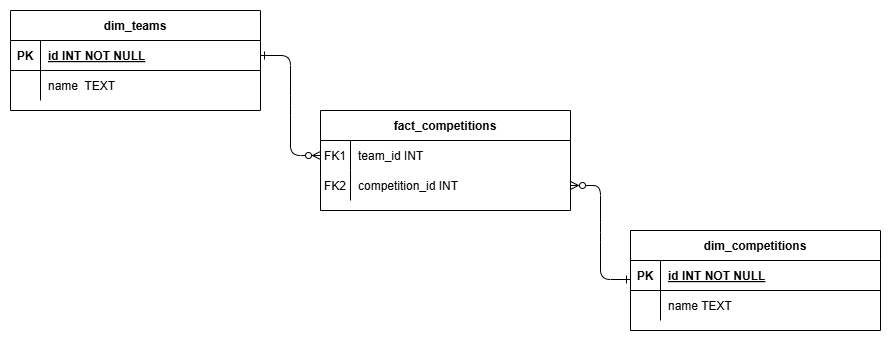

The diagram above was exported from draw.io. Its source (the exported page's mxGraphModel, read from the mxfile embedded in the PNG):
<mxGraphModel dx="1434" dy="786" grid="1" gridSize="10" guides="1" tooltips="1" connect="1" arrows="1" fold="1" page="1" pageScale="1" pageWidth="1169" pageHeight="827" math="0" shadow="0" extFonts="Permanent Marker^https://fonts.googleapis.com/css?family=Permanent+Marker">
  <root>
    <mxCell id="0" />
    <mxCell id="1" parent="0" />
    <mxCell id="2" value="" style="edgeStyle=entityRelationEdgeStyle;endArrow=ERzeroToMany;startArrow=ERone;endFill=1;startFill=0;" edge="1" source="19" target="5" parent="1">
      <mxGeometry width="100" height="100" relative="1" as="geometry">
        <mxPoint x="340" y="720" as="sourcePoint" />
        <mxPoint x="440" y="620" as="targetPoint" />
      </mxGeometry>
    </mxCell>
    <mxCell id="3" value="" style="edgeStyle=entityRelationEdgeStyle;endArrow=ERone;startArrow=ERzeroToMany;endFill=0;startFill=0;" edge="1" source="8" parent="1">
      <mxGeometry width="100" height="100" relative="1" as="geometry">
        <mxPoint x="640" y="414" as="sourcePoint" />
        <mxPoint x="700" y="529" as="targetPoint" />
        <Array as="points">
          <mxPoint x="640" y="440" />
          <mxPoint x="690" y="524" />
        </Array>
      </mxGeometry>
    </mxCell>
    <mxCell id="4" value="fact_competitions" style="shape=table;startSize=30;container=1;collapsible=1;childLayout=tableLayout;fixedRows=1;rowLines=0;fontStyle=1;align=center;resizeLast=1;" vertex="1" parent="1">
      <mxGeometry x="390" y="360" width="250" height="100" as="geometry" />
    </mxCell>
    <mxCell id="5" value="" style="shape=partialRectangle;collapsible=0;dropTarget=0;pointerEvents=0;fillColor=none;points=[[0,0.5],[1,0.5]];portConstraint=eastwest;top=0;left=0;right=0;bottom=0;" vertex="1" parent="4">
      <mxGeometry y="30" width="250" height="30" as="geometry" />
    </mxCell>
    <mxCell id="6" value="FK1" style="shape=partialRectangle;overflow=hidden;connectable=0;fillColor=none;top=0;left=0;bottom=0;right=0;" vertex="1" parent="5">
      <mxGeometry width="30" height="30" as="geometry">
        <mxRectangle width="30" height="30" as="alternateBounds" />
      </mxGeometry>
    </mxCell>
    <mxCell id="7" value="team_id INT" style="shape=partialRectangle;overflow=hidden;connectable=0;fillColor=none;top=0;left=0;bottom=0;right=0;align=left;spacingLeft=6;" vertex="1" parent="5">
      <mxGeometry x="30" width="220" height="30" as="geometry">
        <mxRectangle width="220" height="30" as="alternateBounds" />
      </mxGeometry>
    </mxCell>
    <mxCell id="8" value="" style="shape=partialRectangle;collapsible=0;dropTarget=0;pointerEvents=0;fillColor=none;points=[[0,0.5],[1,0.5]];portConstraint=eastwest;top=0;left=0;right=0;bottom=0;" vertex="1" parent="4">
      <mxGeometry y="60" width="250" height="30" as="geometry" />
    </mxCell>
    <mxCell id="9" value="FK2" style="shape=partialRectangle;overflow=hidden;connectable=0;fillColor=none;top=0;left=0;bottom=0;right=0;" vertex="1" parent="8">
      <mxGeometry width="30" height="30" as="geometry">
        <mxRectangle width="30" height="30" as="alternateBounds" />
      </mxGeometry>
    </mxCell>
    <mxCell id="10" value="competition_id INT" style="shape=partialRectangle;overflow=hidden;connectable=0;fillColor=none;top=0;left=0;bottom=0;right=0;align=left;spacingLeft=6;" vertex="1" parent="8">
      <mxGeometry x="30" width="220" height="30" as="geometry">
        <mxRectangle width="220" height="30" as="alternateBounds" />
      </mxGeometry>
    </mxCell>
    <mxCell id="11" value="dim_competitions" style="shape=table;startSize=30;container=1;collapsible=1;childLayout=tableLayout;fixedRows=1;rowLines=0;fontStyle=1;align=center;resizeLast=1;" vertex="1" parent="1">
      <mxGeometry x="700" y="480" width="250" height="100" as="geometry" />
    </mxCell>
    <mxCell id="12" value="" style="shape=partialRectangle;collapsible=0;dropTarget=0;pointerEvents=0;fillColor=none;points=[[0,0.5],[1,0.5]];portConstraint=eastwest;top=0;left=0;right=0;bottom=1;" vertex="1" parent="11">
      <mxGeometry y="30" width="250" height="30" as="geometry" />
    </mxCell>
    <mxCell id="13" value="PK" style="shape=partialRectangle;overflow=hidden;connectable=0;fillColor=none;top=0;left=0;bottom=0;right=0;fontStyle=1;" vertex="1" parent="12">
      <mxGeometry width="30" height="30" as="geometry">
        <mxRectangle width="30" height="30" as="alternateBounds" />
      </mxGeometry>
    </mxCell>
    <mxCell id="14" value="id INT NOT NULL " style="shape=partialRectangle;overflow=hidden;connectable=0;fillColor=none;top=0;left=0;bottom=0;right=0;align=left;spacingLeft=6;fontStyle=5;" vertex="1" parent="12">
      <mxGeometry x="30" width="220" height="30" as="geometry">
        <mxRectangle width="220" height="30" as="alternateBounds" />
      </mxGeometry>
    </mxCell>
    <mxCell id="15" value="" style="shape=partialRectangle;collapsible=0;dropTarget=0;pointerEvents=0;fillColor=none;points=[[0,0.5],[1,0.5]];portConstraint=eastwest;top=0;left=0;right=0;bottom=0;" vertex="1" parent="11">
      <mxGeometry y="60" width="250" height="30" as="geometry" />
    </mxCell>
    <mxCell id="16" value="" style="shape=partialRectangle;overflow=hidden;connectable=0;fillColor=none;top=0;left=0;bottom=0;right=0;" vertex="1" parent="15">
      <mxGeometry width="30" height="30" as="geometry">
        <mxRectangle width="30" height="30" as="alternateBounds" />
      </mxGeometry>
    </mxCell>
    <mxCell id="17" value="name TEXT" style="shape=partialRectangle;overflow=hidden;connectable=0;fillColor=none;top=0;left=0;bottom=0;right=0;align=left;spacingLeft=6;" vertex="1" parent="15">
      <mxGeometry x="30" width="220" height="30" as="geometry">
        <mxRectangle width="220" height="30" as="alternateBounds" />
      </mxGeometry>
    </mxCell>
    <mxCell id="18" value="dim_teams" style="shape=table;startSize=30;container=1;collapsible=1;childLayout=tableLayout;fixedRows=1;rowLines=0;fontStyle=1;align=center;resizeLast=1;" vertex="1" parent="1">
      <mxGeometry x="80" y="260" width="250" height="100" as="geometry" />
    </mxCell>
    <mxCell id="19" value="" style="shape=partialRectangle;collapsible=0;dropTarget=0;pointerEvents=0;fillColor=none;points=[[0,0.5],[1,0.5]];portConstraint=eastwest;top=0;left=0;right=0;bottom=1;" vertex="1" parent="18">
      <mxGeometry y="30" width="250" height="30" as="geometry" />
    </mxCell>
    <mxCell id="20" value="PK" style="shape=partialRectangle;overflow=hidden;connectable=0;fillColor=none;top=0;left=0;bottom=0;right=0;fontStyle=1;" vertex="1" parent="19">
      <mxGeometry width="30" height="30" as="geometry">
        <mxRectangle width="30" height="30" as="alternateBounds" />
      </mxGeometry>
    </mxCell>
    <mxCell id="21" value="id INT NOT NULL " style="shape=partialRectangle;overflow=hidden;connectable=0;fillColor=none;top=0;left=0;bottom=0;right=0;align=left;spacingLeft=6;fontStyle=5;" vertex="1" parent="19">
      <mxGeometry x="30" width="220" height="30" as="geometry">
        <mxRectangle width="220" height="30" as="alternateBounds" />
      </mxGeometry>
    </mxCell>
    <mxCell id="22" value="" style="shape=partialRectangle;collapsible=0;dropTarget=0;pointerEvents=0;fillColor=none;points=[[0,0.5],[1,0.5]];portConstraint=eastwest;top=0;left=0;right=0;bottom=0;" vertex="1" parent="18">
      <mxGeometry y="60" width="250" height="30" as="geometry" />
    </mxCell>
    <mxCell id="23" value="" style="shape=partialRectangle;overflow=hidden;connectable=0;fillColor=none;top=0;left=0;bottom=0;right=0;" vertex="1" parent="22">
      <mxGeometry width="30" height="30" as="geometry">
        <mxRectangle width="30" height="30" as="alternateBounds" />
      </mxGeometry>
    </mxCell>
    <mxCell id="24" value="name  TEXT" style="shape=partialRectangle;overflow=hidden;connectable=0;fillColor=none;top=0;left=0;bottom=0;right=0;align=left;spacingLeft=6;" vertex="1" parent="22">
      <mxGeometry x="30" width="220" height="30" as="geometry">
        <mxRectangle width="220" height="30" as="alternateBounds" />
      </mxGeometry>
    </mxCell>
  </root>
</mxGraphModel>